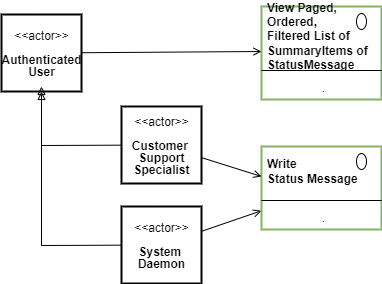

The diagram above was exported from draw.io. Its source (the exported page's mxGraphModel, read from the mxfile embedded in the PNG):
<mxGraphModel dx="782" dy="517" grid="1" gridSize="10" guides="1" tooltips="1" connect="0" arrows="1" fold="1" page="1" pageScale="1" pageWidth="827" pageHeight="1169" math="0" shadow="0">
  <root>
    <mxCell id="32lxiAtwSbNcVohbTVrE-0" />
    <mxCell id="32lxiAtwSbNcVohbTVrE-1" parent="32lxiAtwSbNcVohbTVrE-0" />
    <mxCell id="GP0h0LNX_-3c74tFgDjU-0" value="" style="fontStyle=1;align=center;verticalAlign=top;childLayout=stackLayout;horizontal=1;horizontalStack=0;resizeParent=1;resizeParentMax=0;resizeLast=0;marginBottom=0;strokeColor=#82b366;strokeWidth=2;fillColor=none;" parent="32lxiAtwSbNcVohbTVrE-1" vertex="1">
      <mxGeometry x="380" y="160" width="120" height="93" as="geometry" />
    </mxCell>
    <mxCell id="GP0h0LNX_-3c74tFgDjU-1" value="View Paged, &lt;br&gt;Ordered, &lt;br&gt;Filtered List of&amp;nbsp;&lt;br&gt;SummaryItems of&lt;br&gt;StatusMessage" style="html=1;align=left;spacingLeft=4;verticalAlign=middle;strokeColor=none;fillColor=none;fontStyle=1" parent="GP0h0LNX_-3c74tFgDjU-0" vertex="1">
      <mxGeometry width="120" height="60" as="geometry" />
    </mxCell>
    <mxCell id="GP0h0LNX_-3c74tFgDjU-2" value="" style="shape=ellipse;" parent="GP0h0LNX_-3c74tFgDjU-1" vertex="1">
      <mxGeometry x="1" width="10" height="16" relative="1" as="geometry">
        <mxPoint x="-25" y="7" as="offset" />
      </mxGeometry>
    </mxCell>
    <mxCell id="GP0h0LNX_-3c74tFgDjU-3" value="" style="line;strokeWidth=1;fillColor=none;align=left;verticalAlign=middle;spacingTop=-1;spacingLeft=3;spacingRight=3;rotatable=0;labelPosition=right;points=[];portConstraint=eastwest;" parent="GP0h0LNX_-3c74tFgDjU-0" vertex="1">
      <mxGeometry y="60" width="120" height="8" as="geometry" />
    </mxCell>
    <mxCell id="GP0h0LNX_-3c74tFgDjU-4" value="." style="html=1;align=center;spacingLeft=4;verticalAlign=top;strokeColor=none;fillColor=none;" parent="GP0h0LNX_-3c74tFgDjU-0" vertex="1">
      <mxGeometry y="68" width="120" height="25" as="geometry" />
    </mxCell>
    <mxCell id="GP0h0LNX_-3c74tFgDjU-6" style="edgeStyle=none;rounded=0;orthogonalLoop=1;jettySize=auto;html=1;entryX=0;entryY=0.75;entryDx=0;entryDy=0;endArrow=open;endFill=0;" parent="32lxiAtwSbNcVohbTVrE-1" source="GP0h0LNX_-3c74tFgDjU-5" target="GP0h0LNX_-3c74tFgDjU-1" edge="1">
      <mxGeometry relative="1" as="geometry" />
    </mxCell>
    <mxCell id="GP0h0LNX_-3c74tFgDjU-5" value="&lt;p style=&quot;line-height: 100%&quot;&gt;&amp;lt;&amp;lt;actor&amp;gt;&amp;gt;&lt;br&gt;&lt;br&gt;&lt;b&gt;Authenticated&lt;br&gt;User&lt;/b&gt;&lt;/p&gt;" style="text;html=1;align=center;verticalAlign=middle;dashed=0;strokeColor=#000000;strokeWidth=2;" parent="32lxiAtwSbNcVohbTVrE-1" vertex="1">
      <mxGeometry x="120" y="168" width="80" height="77" as="geometry" />
    </mxCell>
    <mxCell id="GP0h0LNX_-3c74tFgDjU-13" style="edgeStyle=none;rounded=0;orthogonalLoop=1;jettySize=auto;html=1;entryX=0;entryY=0.25;entryDx=0;entryDy=0;endArrow=open;endFill=0;" parent="32lxiAtwSbNcVohbTVrE-1" source="GP0h0LNX_-3c74tFgDjU-7" target="GP0h0LNX_-3c74tFgDjU-12" edge="1">
      <mxGeometry relative="1" as="geometry" />
    </mxCell>
    <mxCell id="GP0h0LNX_-3c74tFgDjU-18" style="edgeStyle=none;rounded=0;orthogonalLoop=1;jettySize=auto;html=1;endArrow=block;endFill=0;" parent="32lxiAtwSbNcVohbTVrE-1" source="GP0h0LNX_-3c74tFgDjU-7" edge="1">
      <mxGeometry relative="1" as="geometry">
        <mxPoint x="159.99999999999977" y="239.9999999999999" as="targetPoint" />
        <Array as="points">
          <mxPoint x="160" y="399" />
        </Array>
      </mxGeometry>
    </mxCell>
    <mxCell id="GP0h0LNX_-3c74tFgDjU-7" value="&lt;p style=&quot;line-height: 100%&quot;&gt;&amp;lt;&amp;lt;actor&amp;gt;&amp;gt;&lt;br&gt;&lt;br&gt;&lt;b&gt;System &lt;br&gt;Daemon&lt;/b&gt;&lt;/p&gt;" style="text;html=1;align=center;verticalAlign=middle;dashed=0;strokeColor=#000000;strokeWidth=2;" parent="32lxiAtwSbNcVohbTVrE-1" vertex="1">
      <mxGeometry x="240" y="360" width="80" height="77" as="geometry" />
    </mxCell>
    <mxCell id="GP0h0LNX_-3c74tFgDjU-8" value="" style="fontStyle=1;align=center;verticalAlign=top;childLayout=stackLayout;horizontal=1;horizontalStack=0;resizeParent=1;resizeParentMax=0;resizeLast=0;marginBottom=0;strokeColor=#82b366;strokeWidth=2;fillColor=none;" parent="32lxiAtwSbNcVohbTVrE-1" vertex="1">
      <mxGeometry x="380" y="300" width="120" height="83" as="geometry" />
    </mxCell>
    <mxCell id="GP0h0LNX_-3c74tFgDjU-9" value="Write &lt;br&gt;Status Message" style="html=1;align=left;spacingLeft=4;verticalAlign=middle;strokeColor=none;fillColor=none;fontStyle=1" parent="GP0h0LNX_-3c74tFgDjU-8" vertex="1">
      <mxGeometry width="120" height="50" as="geometry" />
    </mxCell>
    <mxCell id="GP0h0LNX_-3c74tFgDjU-10" value="" style="shape=ellipse;" parent="GP0h0LNX_-3c74tFgDjU-9" vertex="1">
      <mxGeometry x="1" width="10" height="16" relative="1" as="geometry">
        <mxPoint x="-25" y="7" as="offset" />
      </mxGeometry>
    </mxCell>
    <mxCell id="GP0h0LNX_-3c74tFgDjU-11" value="" style="line;strokeWidth=1;fillColor=none;align=left;verticalAlign=middle;spacingTop=-1;spacingLeft=3;spacingRight=3;rotatable=0;labelPosition=right;points=[];portConstraint=eastwest;" parent="GP0h0LNX_-3c74tFgDjU-8" vertex="1">
      <mxGeometry y="50" width="120" height="8" as="geometry" />
    </mxCell>
    <mxCell id="GP0h0LNX_-3c74tFgDjU-12" value="." style="html=1;align=center;spacingLeft=4;verticalAlign=top;strokeColor=none;fillColor=none;" parent="GP0h0LNX_-3c74tFgDjU-8" vertex="1">
      <mxGeometry y="58" width="120" height="25" as="geometry" />
    </mxCell>
    <mxCell id="GP0h0LNX_-3c74tFgDjU-15" style="edgeStyle=none;rounded=0;orthogonalLoop=1;jettySize=auto;html=1;endArrow=open;endFill=0;" parent="32lxiAtwSbNcVohbTVrE-1" source="GP0h0LNX_-3c74tFgDjU-14" edge="1">
      <mxGeometry relative="1" as="geometry">
        <mxPoint x="380" y="330" as="targetPoint" />
      </mxGeometry>
    </mxCell>
    <mxCell id="GP0h0LNX_-3c74tFgDjU-16" style="edgeStyle=none;rounded=0;orthogonalLoop=1;jettySize=auto;html=1;entryX=0.5;entryY=1;entryDx=0;entryDy=0;endArrow=block;endFill=0;" parent="32lxiAtwSbNcVohbTVrE-1" source="GP0h0LNX_-3c74tFgDjU-14" target="GP0h0LNX_-3c74tFgDjU-5" edge="1">
      <mxGeometry relative="1" as="geometry">
        <Array as="points">
          <mxPoint x="160" y="299" />
        </Array>
      </mxGeometry>
    </mxCell>
    <mxCell id="GP0h0LNX_-3c74tFgDjU-14" value="&lt;p style=&quot;line-height: 100%&quot;&gt;&amp;lt;&amp;lt;actor&amp;gt;&amp;gt;&lt;br&gt;&lt;br&gt;&lt;b&gt;Customer &lt;br&gt;Support&lt;br&gt;Specialist&lt;/b&gt;&lt;/p&gt;" style="text;html=1;align=center;verticalAlign=middle;dashed=0;strokeColor=#000000;strokeWidth=2;" parent="32lxiAtwSbNcVohbTVrE-1" vertex="1">
      <mxGeometry x="240" y="260" width="80" height="77" as="geometry" />
    </mxCell>
  </root>
</mxGraphModel>